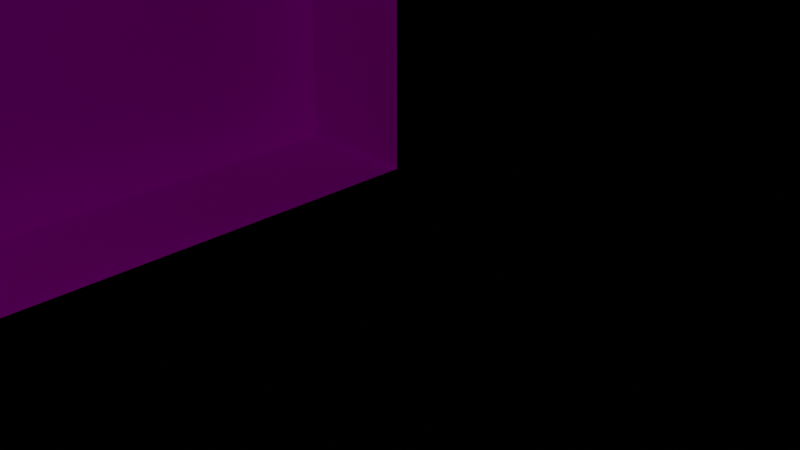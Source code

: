 # Source: Elevator.blend  (saved by Blender 2.82.7; exported with 4.5.12 LTS)
import bpy
from mathutils import Matrix  # noqa: F401  (used for matrix-valued properties, if any)

bpy.ops.wm.read_factory_settings(use_empty=True)
scene = bpy.context.scene
scene.name = 'Scene'

# ---- collections
col_collection = bpy.data.collections.new('Collection'); scene.collection.children.link(col_collection)

# ---- images (referenced by path relative to the original .blend; pixels are not part of the script)
import os
ASSET_DIR = os.environ.get("B2B_ASSET_DIR", "")  # directory of the original .blend (textures are referenced by path, not embedded)
HERE = os.path.dirname(os.path.abspath(__file__))  # packed textures are extracted next to this script under _unpacked/

def load_image(name, relpath, width, height, colorspace="sRGB"):
    """Load a texture the original file referenced (path relative to the .blend, or extracted next to this script)."""
    p = next((c for c in (os.path.join(HERE, relpath), os.path.join(ASSET_DIR, relpath)) if relpath and os.path.exists(c)), "")
    if p:
        img = bpy.data.images.load(p, check_existing=True)
        img.name = name
    else:  # same state as the original file: an image datablock whose file is absent (Cycles renders it pink)
        img = bpy.data.images.new(name, width, height)
        img.source = "FILE"
        img.filepath = "//" + (relpath or name)
    img.colorspace_settings.name = colorspace
    return img
img_rust_completely_rusted_0062_01_s_jpg = load_image('rust_completely_rusted_0062_01_s.jpg', 'rust_completely_rusted_0062_01_s.jpg', 1024, 1024, 'sRGB')

# ---- materials (node trees are filled in below, after node groups)
mat_material = bpy.data.materials.new('Material')
mat_material.alpha_threshold = 0.0
mat_material.use_transparent_shadow = False
mat_material.line_color = (0.0, 0.0, 0.0, 1.0)

# ---- material node trees
mat_material.use_nodes = True; mat_material.node_tree.nodes.clear()
_N = mat_material.node_tree.nodes; _L = mat_material.node_tree.links
n0 = _N.new('ShaderNodeOutputMaterial'); n0.name = 'Material Output'; n0.location = (300, 300)
n1 = _N.new('ShaderNodeBsdfPrincipled'); n1.name = 'Principled BSDF'; n1.location = (10, 300)
n1.distribution = 'GGX'
n1.subsurface_method = 'BURLEY'
n1.inputs[2].default_value = 0.4
n1.inputs[3].default_value = 1.45
n1.inputs[27].default_value = (0.0, 0.0, 0.0, 1.0)
n1.inputs[28].default_value = 1.0
n2 = _N.new('ShaderNodeTexImage'); n2.name = 'Image Texture'; n2.location = (-280, 280)
n2.image = img_rust_completely_rusted_0062_01_s_jpg
_L.new(n1.outputs[0], n0.inputs[0])
_L.new(n2.outputs[0], n1.inputs[0])
n0.is_active_output = True

# ---- world
world_world = bpy.data.worlds.new('World'); scene.world = world_world
world_world.use_nodes = True; world_world.node_tree.nodes.clear()
_N = world_world.node_tree.nodes; _L = world_world.node_tree.links
n0 = _N.new('ShaderNodeOutputWorld'); n0.name = 'World Output'; n0.location = (300, 300)
n1 = _N.new('ShaderNodeBackground'); n1.name = 'Background'; n1.location = (10, 300)
n1.inputs[0].default_value = (0.05088, 0.05088, 0.05088, 1.0)
_L.new(n1.outputs[0], n0.inputs[0])
n0.is_active_output = True
world_world.color = (0.05088, 0.05088, 0.05088)
world_world.use_sun_shadow = False
world_world.sun_shadow_jitter_overblur = 0.0

# ---- cameras
cam_camera = bpy.data.cameras.new('Camera')
cam_camera.clip_end = 100.0
cam_camera.ortho_scale = 7.314

# ---- lights
light_light = bpy.data.lights.new('Light', 'POINT')
light_light.transmission_factor = 0.0
light_light.energy = 1000.0
light_light.shadow_soft_size = 0.1
light_light.shadow_maximum_resolution = 0.006
light_light.use_absolute_resolution = True

# ---- meshes
me_cube = bpy.data.meshes.new('Cube')
me_cube.from_pydata([(19.15, 19.15, 25.15), (19.15, 19.15, -13.15), (19.15, -19.15, 25.15), (19.15, -19.15, -13.15), (-19.15, 19.15, 25.15), (-19.15, 19.15, -13.15), (-19.15, -19.15, 25.15), (-19.15, -19.15, -13.15)], [], [(0, 4, 6, 2), (3, 2, 6, 7), (7, 6, 4, 5), (5, 1, 3, 7), (1, 0, 2, 3), (5, 4, 0, 1)])
_uv = me_cube.uv_layers.new(name='UVMap')
_uv.uv.foreach_set('vector', [0.625, 0.5, 0.875, 0.5, 0.875, 0.75, 0.625, 0.75, 0.375, 0.75, 0.625, 0.75, 0.625, 1.0, 0.375, 1.0, 0.375, 0.0, 0.625, 0.0, 0.625, 0.25, 0.375, 0.25, 0.125, 0.5, 0.375, 0.5, 0.375, 0.75, 0.125, 0.75, 0.375, 0.5, 0.625, 0.5, 0.625, 0.75, 0.375, 0.75, 0.375, 0.25, 0.625, 0.25, 0.625, 0.5, 0.375, 0.5])
me_cube.materials.append(mat_material)
me_cube.use_remesh_preserve_volume = False
me_cube.use_remesh_preserve_attributes = False
me_cube.use_mirror_vertex_groups = False
me_cube.update()
me_cube_001 = bpy.data.meshes.new('Cube.001')
me_cube_001.from_pydata([(19.15, 19.15, 25.15), (19.15, 19.15, -13.15), (19.15, -19.15, 25.15), (19.15, -19.15, -13.15), (-19.15, 19.15, 25.15), (-19.15, 19.15, -13.15), (-19.15, -19.15, 25.15), (-19.15, -19.15, -13.15)], [], [(0, 4, 6, 2), (3, 2, 6, 7), (7, 6, 4, 5), (5, 1, 3, 7), (1, 0, 2, 3), (5, 4, 0, 1)])
_uv = me_cube_001.uv_layers.new(name='UVMap')
_uv.uv.foreach_set('vector', [0.625, 0.5, 0.875, 0.5, 0.875, 0.75, 0.625, 0.75, 0.375, 0.75, 0.625, 0.75, 0.625, 1.0, 0.375, 1.0, 0.375, 0.0, 0.625, 0.0, 0.625, 0.25, 0.375, 0.25, 0.125, 0.5, 0.375, 0.5, 0.375, 0.75, 0.125, 0.75, 0.375, 0.5, 0.625, 0.5, 0.625, 0.75, 0.375, 0.75, 0.375, 0.25, 0.625, 0.25, 0.625, 0.5, 0.375, 0.5])
me_cube_001.materials.append(mat_material)
me_cube_001.use_remesh_preserve_volume = False
me_cube_001.use_remesh_preserve_attributes = False
me_cube_001.use_mirror_vertex_groups = False
me_cube_001.update()

# ---- objects
ob_cube = bpy.data.objects.new('Cube', me_cube)
ob_light = bpy.data.objects.new('Light', light_light)
ob_camera = bpy.data.objects.new('Camera', cam_camera)
ob_cube_001 = bpy.data.objects.new('Cube.001', me_cube_001)

# ---- transforms, parenting, visibility, modifiers, constraints
ob_cube.location = (0.0, 0.0, 0.0)
ob_cube.lock_rotations_4d = False
ob_cube.empty_display_type = 'ARROWS'
ob_cube.lineart.crease_threshold = 0.0
_m = ob_cube.modifiers.new('Boolean', 'BOOLEAN')
_m.object = ob_cube_001
_m.solver = 'FAST'
ob_light.location = (4.076, 1.005, 5.904)
ob_light.rotation_euler = (0.6503, 0.05522, 1.866)
ob_light.lock_rotations_4d = False
ob_light.empty_display_type = 'ARROWS'
ob_light.color = (0.0, 0.0, 0.0, 0.0)
ob_light.lineart.crease_threshold = 0.0
ob_camera.location = (7.359, -6.926, 4.958)
ob_camera.rotation_euler = (1.109, 0.0, 0.8149)
ob_camera.lock_rotations_4d = False
ob_camera.empty_display_type = 'ARROWS'
ob_camera.color = (0.0, 0.0, 0.0, 0.0)
ob_camera.display_type = 'WIRE'
ob_camera.lineart.crease_threshold = 0.0
ob_cube_001.location = (0.0, 0.0, 0.0)
ob_cube_001.scale = (1.234, 0.936, 0.8282)
ob_cube_001.lock_rotations_4d = False
ob_cube_001.empty_display_type = 'ARROWS'
ob_cube_001.lineart.crease_threshold = 0.0

# ---- collection membership
col_collection.objects.link(ob_cube)
col_collection.objects.link(ob_light)
col_collection.objects.link(ob_camera)
col_collection.objects.link(ob_cube_001)

# ---- scene / render settings (as saved in the file)
scene.camera = ob_camera
scene.frame_start = 1; scene.frame_end = 250; scene.frame_set(1)
scene.render.engine = 'BLENDER_EEVEE_NEXT'
scene.cycles.use_denoising = False
scene.cycles.samples = 128
scene.cycles.sampling_pattern = 'TABULATED_SOBOL'
scene.cycles.use_adaptive_sampling = False
scene.cycles.use_light_tree = False
scene.view_settings.view_transform = 'Filmic'
bpy.context.view_layer.update()
